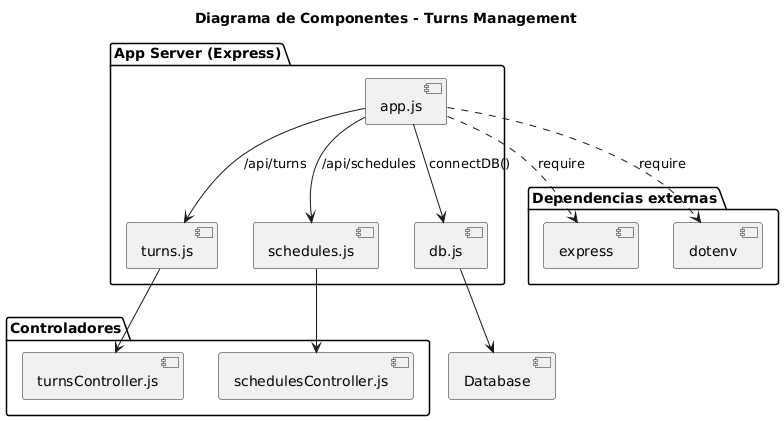

The diagram above was rendered by PlantUML. Its source (embedded in the PNG):
@startuml
title Diagrama de Componentes - Turns Management

package "App Server (Express)" {
    [app.js] as App
    [turns.js] as TurnsRoutes
    [schedules.js] as SchedulesRoutes
    [db.js] as DBConn
}

package "Controladores" {
    [turnsController.js]
    [schedulesController.js]
}

package "Dependencias externas" {
    [express]
    [dotenv]
}

App ..> express : require
App ..> dotenv : require

App --> TurnsRoutes : /api/turns
App --> SchedulesRoutes : /api/schedules
App --> DBConn : connectDB()

TurnsRoutes --> [turnsController.js]
SchedulesRoutes --> [schedulesController.js]
DBConn --> [Database]
@enduml